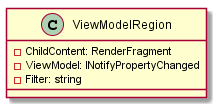

The diagram above was rendered by PlantUML. Its source (embedded in the PNG):
@startuml component-vm-region

class ViewModelRegion {
    -ChildContent: RenderFragment
    -ViewModel: INotifyPropertyChanged
    -Filter: string
}

@enduml